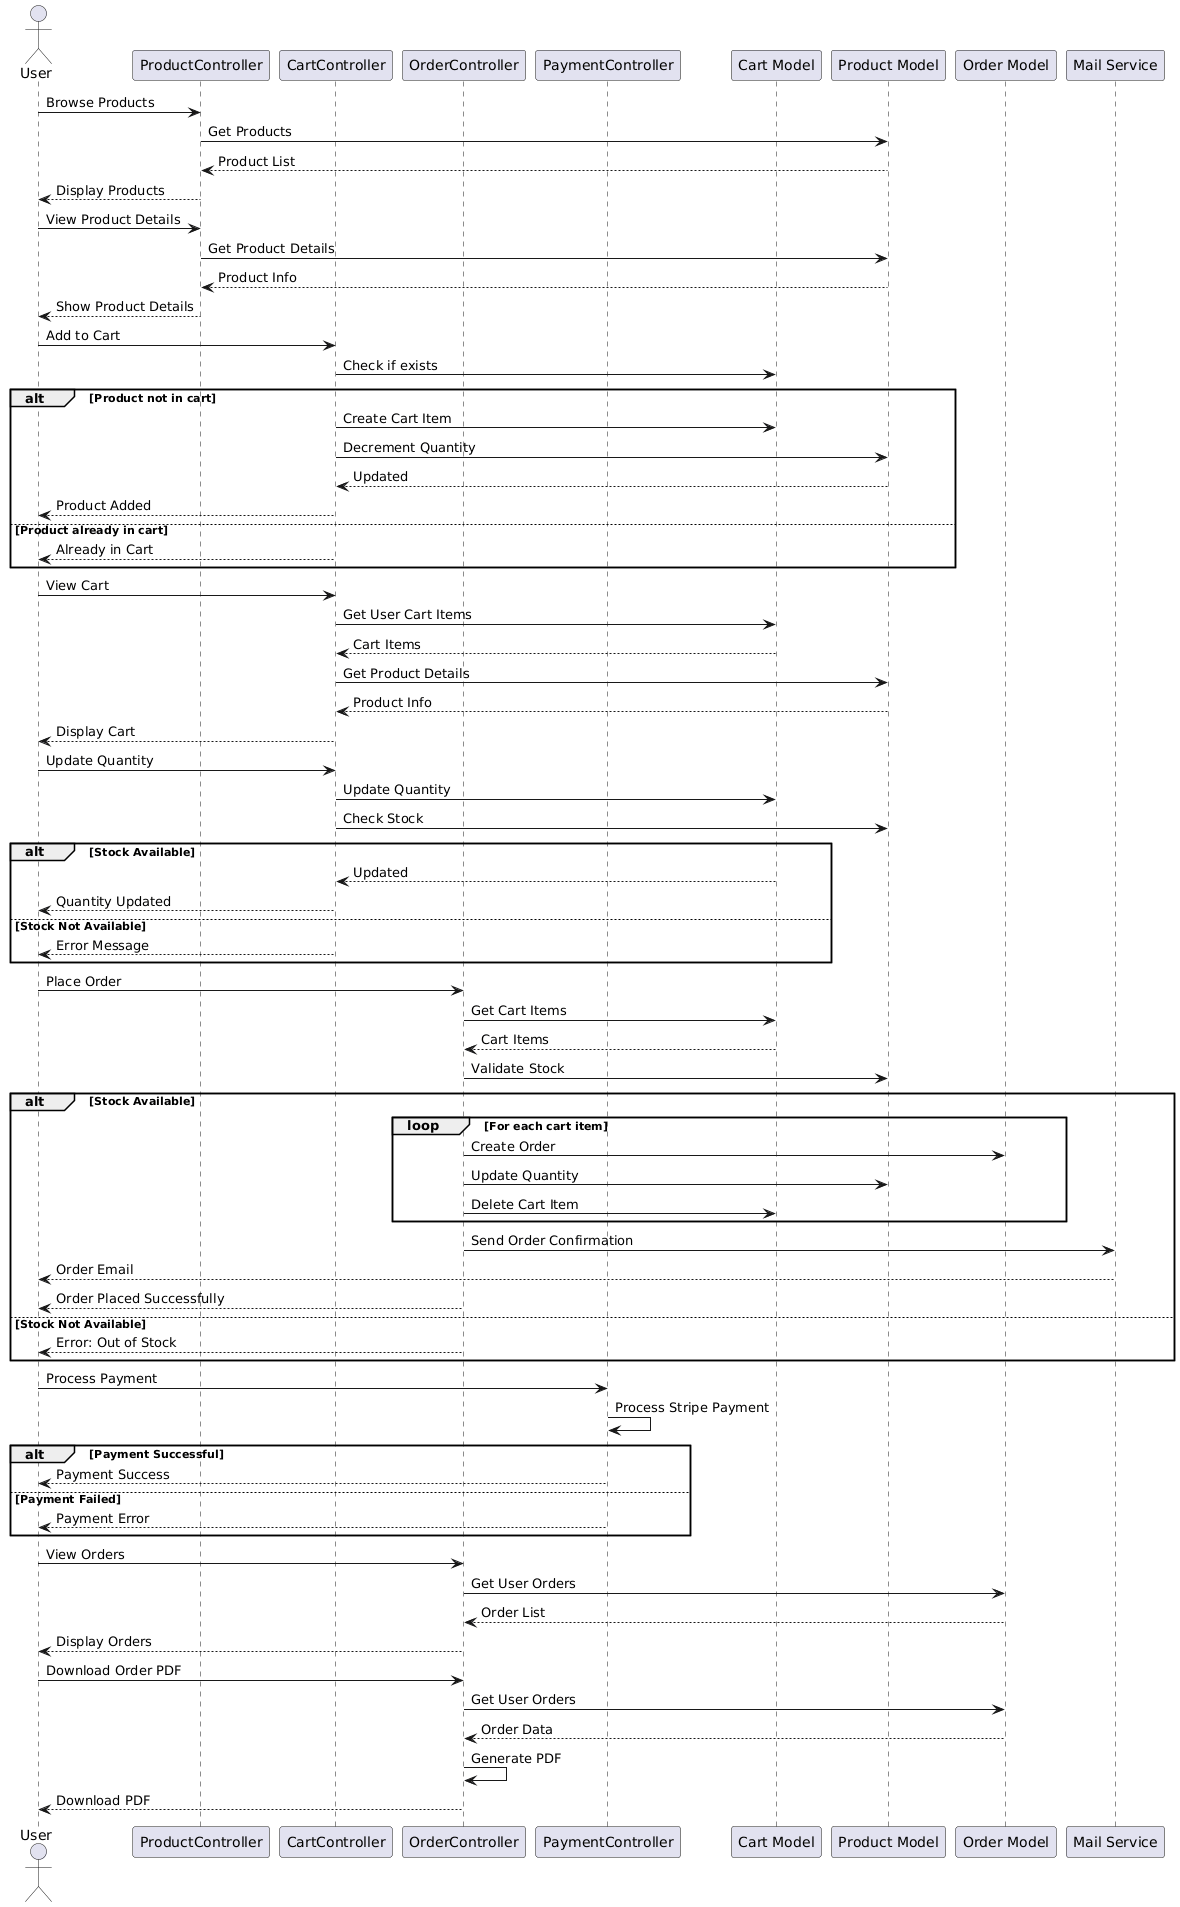

The diagram above was rendered by PlantUML. Its source (embedded in the PNG):
@startuml
actor User
participant "ProductController" as PC
participant "CartController" as CC
participant "OrderController" as OC
participant "PaymentController" as PayC
participant "Cart Model" as Cart
participant "Product Model" as Product
participant "Order Model" as Order
participant "Mail Service" as Mail

User -> PC: Browse Products
PC -> Product: Get Products
Product --> PC: Product List
PC --> User: Display Products

User -> PC: View Product Details
PC -> Product: Get Product Details
Product --> PC: Product Info
PC --> User: Show Product Details

User -> CC: Add to Cart
CC -> Cart: Check if exists
alt Product not in cart
    CC -> Cart: Create Cart Item
    CC -> Product: Decrement Quantity
    Product --> CC: Updated
    CC --> User: Product Added
else Product already in cart
    CC --> User: Already in Cart
end

User -> CC: View Cart
CC -> Cart: Get User Cart Items
Cart --> CC: Cart Items
CC -> Product: Get Product Details
Product --> CC: Product Info
CC --> User: Display Cart

User -> CC: Update Quantity
CC -> Cart: Update Quantity
CC -> Product: Check Stock
alt Stock Available
    Cart --> CC: Updated
    CC --> User: Quantity Updated
else Stock Not Available
    CC --> User: Error Message
end

User -> OC: Place Order
OC -> Cart: Get Cart Items
Cart --> OC: Cart Items
OC -> Product: Validate Stock
alt Stock Available
    loop For each cart item
        OC -> Order: Create Order
        OC -> Product: Update Quantity
        OC -> Cart: Delete Cart Item
    end
    OC -> Mail: Send Order Confirmation
    Mail --> User: Order Email
    OC --> User: Order Placed Successfully
else Stock Not Available
    OC --> User: Error: Out of Stock
end

User -> PayC: Process Payment
PayC -> PayC: Process Stripe Payment
alt Payment Successful
    PayC --> User: Payment Success
else Payment Failed
    PayC --> User: Payment Error
end

User -> OC: View Orders
OC -> Order: Get User Orders
Order --> OC: Order List
OC --> User: Display Orders

User -> OC: Download Order PDF
OC -> Order: Get User Orders
Order --> OC: Order Data
OC -> OC: Generate PDF
OC --> User: Download PDF
@enduml